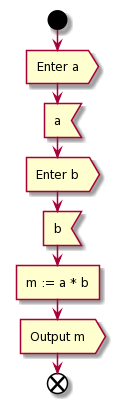

The diagram above was rendered by PlantUML. Its source (embedded in the PNG):
@startuml
start
:Enter a>
:a<
:Enter b>
:b<
:m := a * b]
:Output m>
end
@enduml